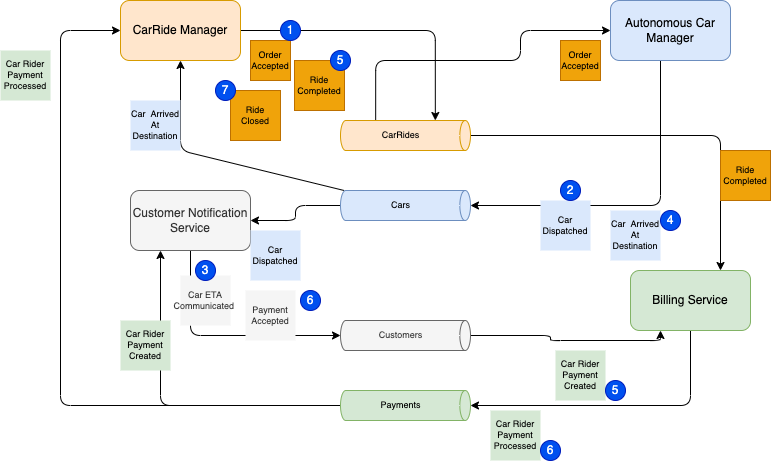

The diagram above was exported from draw.io. Its source (the exported page's mxGraphModel, read from the mxfile embedded in the PNG):
<mxGraphModel dx="1533" dy="279" grid="1" gridSize="10" guides="1" tooltips="1" connect="1" arrows="1" fold="1" page="1" pageScale="1" pageWidth="850" pageHeight="1100" math="0" shadow="0">
  <root>
    <mxCell id="0" />
    <mxCell id="1" parent="0" />
    <mxCell id="7" style="edgeStyle=orthogonalEdgeStyle;html=1;entryX=0;entryY=0;entryDx=0;entryDy=35.16603088378906;entryPerimeter=0;fontSize=9;" parent="1" source="2" target="4" edge="1">
      <mxGeometry relative="1" as="geometry" />
    </mxCell>
    <mxCell id="2" value="CarRide Manager" style="rounded=1;whiteSpace=wrap;html=1;fillColor=#ffe6cc;strokeColor=#d79b00;" parent="1" vertex="1">
      <mxGeometry x="20" y="90" width="120" height="60" as="geometry" />
    </mxCell>
    <mxCell id="3" value="Order&lt;br&gt;Accepted" style="whiteSpace=wrap;html=1;aspect=fixed;fillColor=#f0a30a;fontColor=#000000;strokeColor=#BD7000;fontSize=9;" parent="1" vertex="1">
      <mxGeometry x="150" y="130" width="40" height="40" as="geometry" />
    </mxCell>
    <mxCell id="6" style="edgeStyle=orthogonalEdgeStyle;html=1;entryX=0;entryY=0.5;entryDx=0;entryDy=0;fontSize=9;exitX=0;exitY=0;exitDx=0;exitDy=94.83396911621094;exitPerimeter=0;" parent="1" source="4" target="5" edge="1">
      <mxGeometry relative="1" as="geometry">
        <Array as="points">
          <mxPoint x="275" y="150" />
          <mxPoint x="420" y="150" />
          <mxPoint x="420" y="120" />
        </Array>
      </mxGeometry>
    </mxCell>
    <mxCell id="35" style="edgeStyle=orthogonalEdgeStyle;html=1;entryX=0.75;entryY=0;entryDx=0;entryDy=0;fontSize=9;" parent="1" source="4" target="25" edge="1">
      <mxGeometry relative="1" as="geometry" />
    </mxCell>
    <mxCell id="4" value="CarRides" style="shape=cylinder3;whiteSpace=wrap;html=1;boundedLbl=1;backgroundOutline=1;size=5.332061767578125;fontSize=9;rotation=90;horizontal=0;fillColor=#ffe6cc;strokeColor=#d79b00;" parent="1" vertex="1">
      <mxGeometry x="290" y="160" width="30" height="130" as="geometry" />
    </mxCell>
    <mxCell id="13" style="edgeStyle=orthogonalEdgeStyle;html=1;entryX=0.5;entryY=0;entryDx=0;entryDy=0;entryPerimeter=0;fontSize=9;" parent="1" source="5" target="11" edge="1">
      <mxGeometry relative="1" as="geometry">
        <Array as="points">
          <mxPoint x="560" y="295" />
        </Array>
      </mxGeometry>
    </mxCell>
    <mxCell id="5" value="Autonomous Car Manager" style="rounded=1;whiteSpace=wrap;html=1;fillColor=#dae8fc;strokeColor=#6c8ebf;" parent="1" vertex="1">
      <mxGeometry x="510" y="90" width="120" height="60" as="geometry" />
    </mxCell>
    <mxCell id="8" value="Order&lt;br&gt;Accepted" style="whiteSpace=wrap;html=1;aspect=fixed;fillColor=#f0a30a;fontColor=#000000;strokeColor=#BD7000;fontSize=9;" parent="1" vertex="1">
      <mxGeometry x="460" y="130" width="40" height="40" as="geometry" />
    </mxCell>
    <mxCell id="10" value="Car Dispatched" style="whiteSpace=wrap;html=1;aspect=fixed;fillColor=#dae8fc;strokeColor=none;fontSize=9;" parent="1" vertex="1">
      <mxGeometry x="440" y="290" width="50" height="50" as="geometry" />
    </mxCell>
    <mxCell id="15" style="edgeStyle=orthogonalEdgeStyle;html=1;entryX=1;entryY=0.5;entryDx=0;entryDy=0;fontSize=9;" parent="1" source="11" target="14" edge="1">
      <mxGeometry relative="1" as="geometry" />
    </mxCell>
    <mxCell id="19" style="edgeStyle=orthogonalEdgeStyle;html=1;entryX=0.5;entryY=1;entryDx=0;entryDy=0;fontSize=9;" parent="1" source="11" target="2" edge="1">
      <mxGeometry relative="1" as="geometry">
        <Array as="points">
          <mxPoint x="80" y="240" />
        </Array>
      </mxGeometry>
    </mxCell>
    <mxCell id="11" value="Cars" style="shape=cylinder3;whiteSpace=wrap;html=1;boundedLbl=1;backgroundOutline=1;size=5.332061767578125;fontSize=9;rotation=90;horizontal=0;fillColor=#dae8fc;strokeColor=#6c8ebf;" parent="1" vertex="1">
      <mxGeometry x="290" y="230" width="30" height="130" as="geometry" />
    </mxCell>
    <mxCell id="23" style="edgeStyle=orthogonalEdgeStyle;html=1;entryX=0.5;entryY=1;entryDx=0;entryDy=0;entryPerimeter=0;fontSize=9;" parent="1" source="14" target="21" edge="1">
      <mxGeometry relative="1" as="geometry">
        <Array as="points">
          <mxPoint x="90" y="425" />
        </Array>
      </mxGeometry>
    </mxCell>
    <mxCell id="14" value="Customer Notification Service" style="rounded=1;whiteSpace=wrap;html=1;fillColor=#f5f5f5;strokeColor=#666666;fontColor=#333333;" parent="1" vertex="1">
      <mxGeometry x="30" y="280" width="120" height="60" as="geometry" />
    </mxCell>
    <mxCell id="16" value="Car Dispatched" style="whiteSpace=wrap;html=1;aspect=fixed;fillColor=#dae8fc;strokeColor=none;fontSize=9;" parent="1" vertex="1">
      <mxGeometry x="150" y="320" width="50" height="50" as="geometry" />
    </mxCell>
    <mxCell id="17" value="Ride Completed" style="whiteSpace=wrap;html=1;aspect=fixed;fillColor=#f0a30a;fontColor=#000000;strokeColor=#BD7000;fontSize=9;" parent="1" vertex="1">
      <mxGeometry x="194" y="150" width="50" height="50" as="geometry" />
    </mxCell>
    <mxCell id="18" value="Car&amp;nbsp; Arrived At Destination" style="whiteSpace=wrap;html=1;aspect=fixed;fillColor=#dae8fc;strokeColor=none;fontSize=9;" parent="1" vertex="1">
      <mxGeometry x="510" y="300" width="50" height="50" as="geometry" />
    </mxCell>
    <mxCell id="20" value="Car&amp;nbsp; Arrived At Destination" style="whiteSpace=wrap;html=1;aspect=fixed;fillColor=#dae8fc;strokeColor=none;fontSize=9;" parent="1" vertex="1">
      <mxGeometry x="30" y="190" width="50" height="50" as="geometry" />
    </mxCell>
    <mxCell id="34" style="edgeStyle=orthogonalEdgeStyle;html=1;entryX=0.25;entryY=1;entryDx=0;entryDy=0;fontSize=9;" parent="1" source="21" target="25" edge="1">
      <mxGeometry relative="1" as="geometry" />
    </mxCell>
    <mxCell id="21" value="Customers" style="shape=cylinder3;whiteSpace=wrap;html=1;boundedLbl=1;backgroundOutline=1;size=5.332061767578125;fontSize=9;rotation=90;horizontal=0;fillColor=#f5f5f5;strokeColor=#666666;fontColor=#333333;" parent="1" vertex="1">
      <mxGeometry x="290" y="360" width="30" height="130" as="geometry" />
    </mxCell>
    <mxCell id="24" value="Payment Accepted" style="whiteSpace=wrap;html=1;aspect=fixed;fillColor=#f5f5f5;strokeColor=none;fontSize=9;fontColor=#333333;" parent="1" vertex="1">
      <mxGeometry x="145" y="380" width="50" height="50" as="geometry" />
    </mxCell>
    <mxCell id="30" style="edgeStyle=orthogonalEdgeStyle;html=1;entryX=0.5;entryY=0;entryDx=0;entryDy=0;entryPerimeter=0;fontSize=9;" parent="1" source="25" target="28" edge="1">
      <mxGeometry relative="1" as="geometry">
        <Array as="points">
          <mxPoint x="590" y="495" />
        </Array>
      </mxGeometry>
    </mxCell>
    <mxCell id="25" value="Billing Service" style="rounded=1;whiteSpace=wrap;html=1;fillColor=#d5e8d4;strokeColor=#82b366;" parent="1" vertex="1">
      <mxGeometry x="530" y="360" width="120" height="60" as="geometry" />
    </mxCell>
    <mxCell id="32" style="edgeStyle=orthogonalEdgeStyle;html=1;entryX=0.25;entryY=1;entryDx=0;entryDy=0;fontSize=9;" parent="1" source="28" target="14" edge="1">
      <mxGeometry relative="1" as="geometry" />
    </mxCell>
    <mxCell id="48" style="edgeStyle=orthogonalEdgeStyle;html=1;entryX=0;entryY=0.5;entryDx=0;entryDy=0;" edge="1" parent="1" source="28" target="2">
      <mxGeometry relative="1" as="geometry">
        <Array as="points">
          <mxPoint x="-40" y="495" />
          <mxPoint x="-40" y="120" />
        </Array>
      </mxGeometry>
    </mxCell>
    <mxCell id="28" value="Payments" style="shape=cylinder3;whiteSpace=wrap;html=1;boundedLbl=1;backgroundOutline=1;size=5.332061767578125;fontSize=9;rotation=90;horizontal=0;fillColor=#d5e8d4;strokeColor=#82b366;" parent="1" vertex="1">
      <mxGeometry x="290" y="430" width="30" height="130" as="geometry" />
    </mxCell>
    <mxCell id="31" value="Car Rider Payment Created" style="whiteSpace=wrap;html=1;aspect=fixed;fillColor=#d5e8d4;strokeColor=none;fontSize=9;" parent="1" vertex="1">
      <mxGeometry x="455" y="440" width="50" height="50" as="geometry" />
    </mxCell>
    <mxCell id="33" value="Car Rider Payment Created" style="whiteSpace=wrap;html=1;aspect=fixed;fillColor=#d5e8d4;strokeColor=none;fontSize=9;" parent="1" vertex="1">
      <mxGeometry x="20" y="410" width="50" height="50" as="geometry" />
    </mxCell>
    <mxCell id="36" value="Ride Completed" style="whiteSpace=wrap;html=1;aspect=fixed;fillColor=#f0a30a;fontColor=#000000;strokeColor=#BD7000;fontSize=9;" parent="1" vertex="1">
      <mxGeometry x="620" y="240" width="50" height="50" as="geometry" />
    </mxCell>
    <mxCell id="37" value="1" style="ellipse;whiteSpace=wrap;html=1;aspect=fixed;fillColor=#0050ef;fontColor=#ffffff;strokeColor=#001DBC;" vertex="1" parent="1">
      <mxGeometry x="180" y="110" width="20" height="20" as="geometry" />
    </mxCell>
    <mxCell id="39" value="2" style="ellipse;whiteSpace=wrap;html=1;aspect=fixed;fillColor=#0050ef;fontColor=#ffffff;strokeColor=#001DBC;" vertex="1" parent="1">
      <mxGeometry x="460" y="270" width="20" height="20" as="geometry" />
    </mxCell>
    <mxCell id="40" value="Car ETA Communicated&amp;nbsp;" style="whiteSpace=wrap;html=1;aspect=fixed;fillColor=#f5f5f5;strokeColor=none;fontSize=9;fontColor=#333333;" vertex="1" parent="1">
      <mxGeometry x="80" y="365" width="50" height="50" as="geometry" />
    </mxCell>
    <mxCell id="41" value="3" style="ellipse;whiteSpace=wrap;html=1;aspect=fixed;fillColor=#0050ef;fontColor=#ffffff;strokeColor=#001DBC;" vertex="1" parent="1">
      <mxGeometry x="95" y="350" width="20" height="20" as="geometry" />
    </mxCell>
    <mxCell id="42" value="4" style="ellipse;whiteSpace=wrap;html=1;aspect=fixed;fillColor=#0050ef;fontColor=#ffffff;strokeColor=#001DBC;" vertex="1" parent="1">
      <mxGeometry x="560" y="300" width="20" height="20" as="geometry" />
    </mxCell>
    <mxCell id="43" value="5" style="ellipse;whiteSpace=wrap;html=1;aspect=fixed;fillColor=#0050ef;fontColor=#ffffff;strokeColor=#001DBC;" vertex="1" parent="1">
      <mxGeometry x="230" y="140" width="20" height="20" as="geometry" />
    </mxCell>
    <mxCell id="44" value="5" style="ellipse;whiteSpace=wrap;html=1;aspect=fixed;fillColor=#0050ef;fontColor=#ffffff;strokeColor=#001DBC;" vertex="1" parent="1">
      <mxGeometry x="505" y="470" width="20" height="20" as="geometry" />
    </mxCell>
    <mxCell id="45" value="6" style="ellipse;whiteSpace=wrap;html=1;aspect=fixed;fillColor=#0050ef;fontColor=#ffffff;strokeColor=#001DBC;" vertex="1" parent="1">
      <mxGeometry x="200" y="380" width="20" height="20" as="geometry" />
    </mxCell>
    <mxCell id="46" value="Car Rider Payment Processed" style="whiteSpace=wrap;html=1;aspect=fixed;fillColor=#d5e8d4;strokeColor=none;fontSize=9;" vertex="1" parent="1">
      <mxGeometry x="390" y="500" width="50" height="50" as="geometry" />
    </mxCell>
    <mxCell id="47" value="6" style="ellipse;whiteSpace=wrap;html=1;aspect=fixed;fillColor=#0050ef;fontColor=#ffffff;strokeColor=#001DBC;" vertex="1" parent="1">
      <mxGeometry x="440" y="530" width="20" height="20" as="geometry" />
    </mxCell>
    <mxCell id="49" value="Car Rider Payment Processed" style="whiteSpace=wrap;html=1;aspect=fixed;fillColor=#d5e8d4;strokeColor=none;fontSize=9;" vertex="1" parent="1">
      <mxGeometry x="-100" y="140" width="50" height="50" as="geometry" />
    </mxCell>
    <mxCell id="50" value="Ride Closed" style="whiteSpace=wrap;html=1;aspect=fixed;fillColor=#f0a30a;fontColor=#000000;strokeColor=#BD7000;fontSize=9;" vertex="1" parent="1">
      <mxGeometry x="130" y="180" width="50" height="50" as="geometry" />
    </mxCell>
    <mxCell id="51" value="7" style="ellipse;whiteSpace=wrap;html=1;aspect=fixed;fillColor=#0050ef;fontColor=#ffffff;strokeColor=#001DBC;" vertex="1" parent="1">
      <mxGeometry x="115" y="170" width="20" height="20" as="geometry" />
    </mxCell>
  </root>
</mxGraphModel>